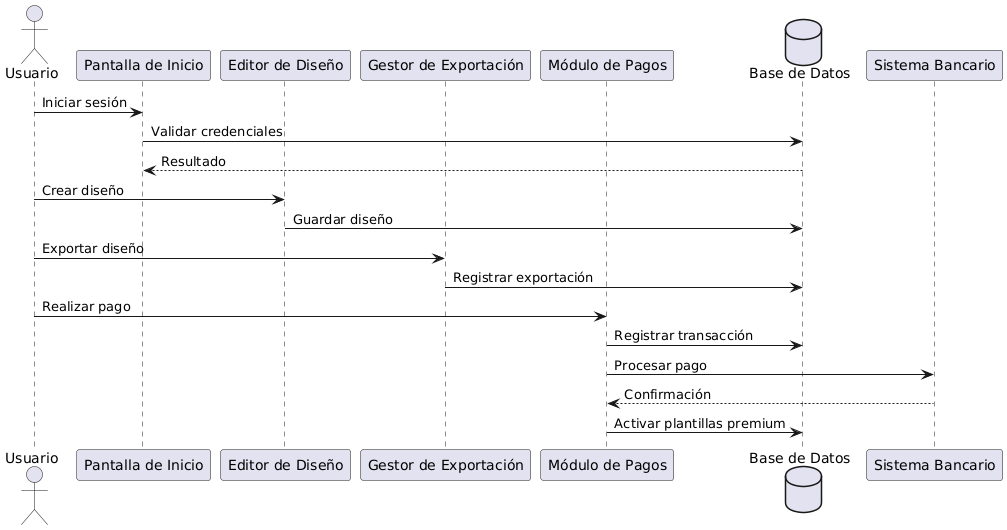

The diagram above was rendered by PlantUML. Its source (embedded in the PNG):
@startuml
actor Usuario as U

participant "Pantalla de Inicio" as PI
participant "Editor de Diseño" as ED
participant "Gestor de Exportación" as GE
participant "Módulo de Pagos" as MP
database "Base de Datos" as DB

U -> PI : Iniciar sesión
PI -> DB : Validar credenciales
DB --> PI : Resultado

U -> ED : Crear diseño
ED -> DB : Guardar diseño

U -> GE : Exportar diseño
GE -> DB : Registrar exportación

U -> MP : Realizar pago
MP -> DB : Registrar transacción
MP -> "Sistema Bancario" : Procesar pago
"Sistema Bancario" --> MP : Confirmación
MP -> DB : Activar plantillas premium
@enduml